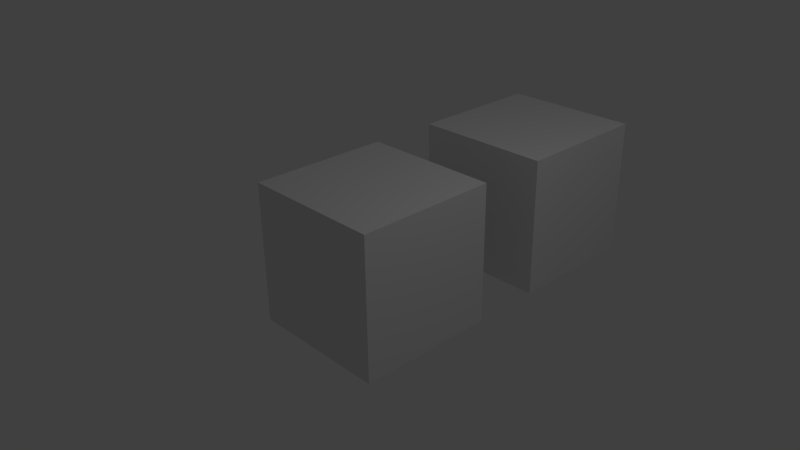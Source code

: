 # Source: animation4.blend  (saved by Blender 2.70.0; exported with 4.5.12 LTS)
import bpy
from mathutils import Matrix  # noqa: F401  (used for matrix-valued properties, if any)

bpy.ops.wm.read_factory_settings(use_empty=True)
scene = bpy.context.scene
scene.name = 'Scene'

# ---- collections
col_collection_1 = bpy.data.collections.new('Collection 1'); scene.collection.children.link(col_collection_1)

# ---- materials (node trees are filled in below, after node groups)
mat_01_material = bpy.data.materials.new('01_Material')
mat_01_material.alpha_threshold = 0.0
mat_01_material.use_transparent_shadow = False
mat_01_material.roughness = 0.5
mat_01_material.line_color = (0.0, 0.0, 0.0, 1.0)
mat_02_material = bpy.data.materials.new('02_Material')
mat_02_material.alpha_threshold = 0.0
mat_02_material.use_transparent_shadow = False
mat_02_material.roughness = 0.5
mat_02_material.line_color = (0.0, 0.0, 0.0, 1.0)

# ---- material node trees

# ---- world
world_world = bpy.data.worlds.new('World'); scene.world = world_world
world_world.color = (0.05088, 0.05088, 0.05088)
world_world.use_sun_shadow = False
world_world.sun_shadow_jitter_overblur = 0.0
world_world.cycles.sampling_method = 'MANUAL'
world_world.cycles.sample_map_resolution = 256

# ---- cameras
cam_camera = bpy.data.cameras.new('Camera')
cam_camera.clip_end = 100.0
cam_camera.lens = 35.0
cam_camera.sensor_width = 32.0
cam_camera.sensor_height = 18.0
cam_camera.ortho_scale = 7.314
cam_camera.dof.focus_distance = 0.0
cam_camera.dof.aperture_fstop = 128.0

# ---- lights
light_lamp = bpy.data.lights.new('Lamp', 'POINT')
light_lamp.transmission_factor = 0.0
light_lamp.cutoff_distance = 30.0
light_lamp.energy = 100.0
light_lamp.shadow_buffer_clip_start = 1.001
light_lamp.shadow_soft_size = 0.1
light_lamp.shadow_maximum_resolution = 0.006
light_lamp.use_absolute_resolution = True
light_lamp.cycles.use_multiple_importance_sampling = False

# ---- meshes
me_cube_001 = bpy.data.meshes.new('Cube.001')
me_cube_001.from_pydata([(-1.0, -1.0, -1.0), (-1.0, 1.0, -1.0), (1.0, 1.0, -1.0), (1.0, -1.0, -1.0), (-1.0, -1.0, 1.0), (-1.0, 1.0, 1.0), (1.0, 1.0, 1.0), (1.0, -1.0, 1.0)], [], [(4, 5, 1, 0), (5, 6, 2, 1), (6, 7, 3, 2), (7, 4, 0, 3), (0, 1, 2, 3), (7, 6, 5, 4)])
me_cube_001.materials.append(mat_01_material)
me_cube_001.use_remesh_preserve_volume = False
me_cube_001.use_remesh_preserve_attributes = False
me_cube_001.use_mirror_vertex_groups = False
me_cube_001.update()
me_cube = bpy.data.meshes.new('Cube')
me_cube.from_pydata([(1.0, 1.0, -1.0), (1.0, -1.0, -1.0), (-1.0, -1.0, -1.0), (-1.0, 1.0, -1.0), (1.0, 1.0, 1.0), (1.0, -1.0, 1.0), (-1.0, -1.0, 1.0), (-1.0, 1.0, 1.0)], [], [(0, 1, 2, 3), (4, 7, 6, 5), (0, 4, 5, 1), (1, 5, 6, 2), (2, 6, 7, 3), (4, 0, 3, 7)])
me_cube.materials.append(mat_02_material)
me_cube.use_remesh_preserve_volume = False
me_cube.use_remesh_preserve_attributes = False
me_cube.use_mirror_vertex_groups = False
me_cube.update()

# ---- objects
ob_cube_001 = bpy.data.objects.new('Cube.001', me_cube_001)
ob_cube = bpy.data.objects.new('Cube', me_cube)
ob_lamp = bpy.data.objects.new('Lamp', light_lamp)
ob_camera = bpy.data.objects.new('Camera', cam_camera)

# ---- transforms, parenting, visibility, modifiers, constraints
ob_cube_001.location = (0.0, 3.0, 0.0)
ob_cube_001.lineart.crease_threshold = 0.0
ob_cube.location = (0.0, 0.0, 0.0)
ob_cube.rotation_euler = (0.0, -0.0, 6.283)
ob_cube.lock_rotations_4d = False
ob_cube.empty_display_type = 'ARROWS'
ob_cube.lineart.crease_threshold = 0.0
ob_lamp.location = (4.076, 1.005, 5.904)
ob_lamp.rotation_euler = (0.6503, 0.05522, 1.866)
ob_lamp.lock_rotations_4d = False
ob_lamp.empty_display_type = 'ARROWS'
ob_lamp.color = (0.0, 0.0, 0.0, 0.0)
ob_lamp.lineart.crease_threshold = 0.0
ob_camera.location = (7.481, -6.508, 5.344)
ob_camera.rotation_euler = (1.109, 0.01082, 0.8149)
ob_camera.lock_rotations_4d = False
ob_camera.empty_display_type = 'ARROWS'
ob_camera.color = (0.0, 0.0, 0.0, 0.0)
ob_camera.display_type = 'WIRE'
ob_camera.lineart.crease_threshold = 0.0

# ---- collection membership
col_collection_1.objects.link(ob_cube_001)
col_collection_1.objects.link(ob_cube)
col_collection_1.objects.link(ob_lamp)
col_collection_1.objects.link(ob_camera)

# ---- scene / render settings (as saved in the file)
scene.camera = ob_camera
scene.frame_start = 0; scene.frame_end = 4; scene.frame_set(4)
scene.render.engine = 'BLENDER_EEVEE_NEXT'
scene.render.resolution_percentage = 50
scene.render.dither_intensity = 0.0
scene.cycles.use_denoising = False
scene.cycles.samples = 10
scene.cycles.sampling_pattern = 'TABULATED_SOBOL'
scene.cycles.light_sampling_threshold = 0.0
scene.cycles.use_adaptive_sampling = False
scene.cycles.use_light_tree = False
scene.cycles.blur_glossy = 0.0
scene.cycles.volume_bounces = 1
scene.cycles.pixel_filter_type = 'GAUSSIAN'
scene.cycles.sample_clamp_indirect = 0.0
scene.view_settings.view_transform = 'Standard'
bpy.context.view_layer.update()
